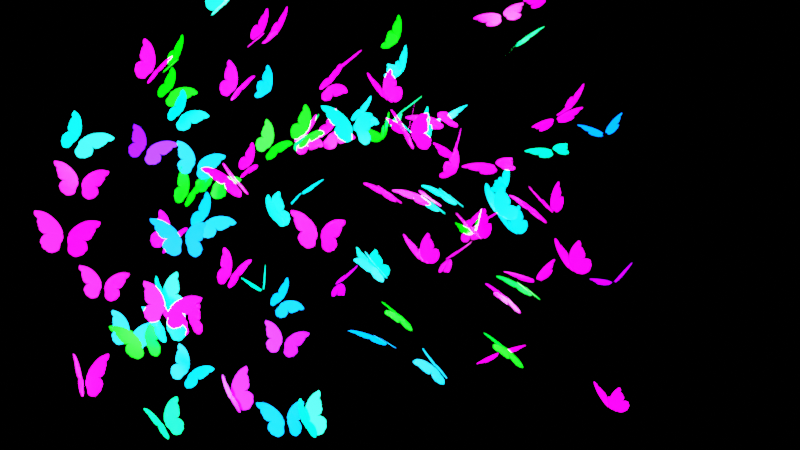 # Source: butterfly.blend  (saved by Blender 3.6.11; exported with 4.5.12 LTS)
import bpy
from mathutils import Matrix  # noqa: F401  (used for matrix-valued properties, if any)

bpy.ops.wm.read_factory_settings(use_empty=True)
scene = bpy.context.scene
scene.name = 'Scene'

# ---- collections
col_butterfly = bpy.data.collections.new('butterfly'); scene.collection.children.link(col_butterfly)
col_geonodes = bpy.data.collections.new('Geonodes'); scene.collection.children.link(col_geonodes)

# ---- images (referenced by path relative to the original .blend; pixels are not part of the script)
import os
ASSET_DIR = os.environ.get("B2B_ASSET_DIR", "")  # directory of the original .blend (textures are referenced by path, not embedded)
HERE = os.path.dirname(os.path.abspath(__file__))  # packed textures are extracted next to this script under _unpacked/

def load_image(name, relpath, width, height, colorspace="sRGB"):
    """Load a texture the original file referenced (path relative to the .blend, or extracted next to this script)."""
    p = next((c for c in (os.path.join(HERE, relpath), os.path.join(ASSET_DIR, relpath)) if relpath and os.path.exists(c)), "")
    if p:
        img = bpy.data.images.load(p, check_existing=True)
        img.name = name
    else:  # same state as the original file: an image datablock whose file is absent (Cycles renders it pink)
        img = bpy.data.images.new(name, width, height)
        img.source = "FILE"
        img.filepath = "//" + (relpath or name)
    img.colorspace_settings.name = colorspace
    return img
img_istockphoto_1044013648_170667a_jpg = load_image('istockphoto-1044013648-170667a.jpg', 'istockphoto-1044013648-170667a.jpg', 1024, 1024, 'sRGB')

# ---- materials (node trees are filled in below, after node groups)
mat_material_001 = bpy.data.materials.new('Material.001')
mat_material_001.use_transparent_shadow = False
mat_material_002 = bpy.data.materials.new('Material.002')
mat_material_002.use_transparent_shadow = False

# ---- node groups
ng_geometry_nodes = bpy.data.node_groups.new('Geometry Nodes', 'GeometryNodeTree')
_s = ng_geometry_nodes.interface.new_socket(name='Geometry', in_out='OUTPUT', socket_type='NodeSocketGeometry')
_s = ng_geometry_nodes.interface.new_socket(name='Geometry', in_out='INPUT', socket_type='NodeSocketGeometry')
_s = ng_geometry_nodes.interface.new_socket(name='offset', in_out='INPUT', socket_type='NodeSocketFloat')
_s.default_value = 0.5
_s.min_value = -1e+04
_s.max_value = 1e+04
ng_geometry_nodes.is_modifier = True
_N = ng_geometry_nodes.nodes; _L = ng_geometry_nodes.links
n0 = _N.new('NodeGroupOutput'); n0.name = 'Group Output'; n0.location = (360, 0)
n1 = _N.new('GeometryNodeTransform'); n1.name = 'Transform Geometry'; n1.location = (91, 23)
n2 = _N.new('ShaderNodeMath'); n2.name = 'Math'; n2.location = (-713, -107)
n2.operation = 'MULTIPLY'
n2.inputs[1].default_value = 26.1
n3 = _N.new('ShaderNodeMath'); n3.name = 'Math.001'; n3.location = (-550, -27)
n3.operation = 'COSINE'
n4 = _N.new('ShaderNodeMapRange'); n4.name = 'Map Range'; n4.location = (-373, -89)
n4.inputs[1].default_value = -1.0
n4.inputs[3].default_value = -1.1
n4.inputs[4].default_value = 0.2
n5 = _N.new('ShaderNodeCombineXYZ'); n5.name = 'Combine XYZ'; n5.location = (-130, -146)
n6 = _N.new('GeometryNodeInputSceneTime'); n6.name = 'Scene Time'; n6.location = (-1187, -182)
n7 = _N.new('NodeGroupInput'); n7.name = 'Group Input'; n7.location = (-1230, 62)
n8 = _N.new('ShaderNodeMath'); n8.name = 'Math.002'; n8.location = (-934, -119)
_L.new(n1.outputs[0], n0.inputs[0])
_L.new(n7.outputs[0], n1.inputs[0])
_L.new(n8.outputs[0], n2.inputs[0])
_L.new(n4.outputs[0], n5.inputs[0])
_L.new(n2.outputs[0], n3.inputs[0])
_L.new(n5.outputs[0], n1.inputs[2])
_L.new(n3.outputs[0], n4.inputs[0])
_L.new(n6.outputs[0], n8.inputs[0])
_L.new(n7.outputs[1], n8.inputs[1])
n0.is_active_output = True
ng_collection_of_butterflies = bpy.data.node_groups.new('collection of butterflies', 'GeometryNodeTree')
_s = ng_collection_of_butterflies.interface.new_socket(name='Geometry', in_out='OUTPUT', socket_type='NodeSocketGeometry')
_s = ng_collection_of_butterflies.interface.new_socket(name='Geometry', in_out='INPUT', socket_type='NodeSocketGeometry')
ng_collection_of_butterflies.is_modifier = True
# nodes of 'collection of butterflies' reference scene objects; filled in after objects exist

# ---- material node trees
mat_material_001.use_nodes = True; mat_material_001.node_tree.nodes.clear()
_N = mat_material_001.node_tree.nodes; _L = mat_material_001.node_tree.links
n0 = _N.new('ShaderNodeOutputMaterial'); n0.name = 'Material Output'; n0.location = (565, 311)
n1 = _N.new('ShaderNodeTexImage'); n1.name = 'Image Texture'; n1.location = (-735, 247)
n1.image = img_istockphoto_1044013648_170667a_jpg
n2 = _N.new('ShaderNodeBsdfPrincipled'); n2.name = 'Principled BSDF'; n2.location = (268, 362)
n2.distribution = 'GGX'
n2.subsurface_method = 'RANDOM_WALK_SKIN'
n2.inputs[3].default_value = 1.45
n3 = _N.new('ShaderNodeMath'); n3.name = 'Math'; n3.location = (-89, -164)
n3.operation = 'MULTIPLY'
n3.inputs[1].default_value = 10.0
n4 = _N.new('ShaderNodeValToRGB'); n4.name = 'Color Ramp'; n4.location = (-408, -96)
while len(n4.color_ramp.elements) > 1: n4.color_ramp.elements.remove(n4.color_ramp.elements[-1])
n4.color_ramp.elements[0].position = 0.09455; n4.color_ramp.elements[0].color = (0.0, 0.0, 0.0, 1.0)
_e = n4.color_ramp.elements.new(0.2982); _e.color = (1.0, 1.0, 1.0, 1.0)
n5 = _N.new('ShaderNodeHueSaturation'); n5.name = 'Hue/Saturation/Value'; n5.location = (-47, 254)
n6 = _N.new('ShaderNodeObjectInfo'); n6.name = 'Object Info'; n6.location = (-588, 466)
n7 = _N.new('ShaderNodeValToRGB'); n7.name = 'Color Ramp.001'; n7.location = (-367, 443)
while len(n7.color_ramp.elements) > 1: n7.color_ramp.elements.remove(n7.color_ramp.elements[-1])
n7.color_ramp.elements[0].position = 0.1382; n7.color_ramp.elements[0].color = (0.0, 0.0, 0.0, 1.0)
_e = n7.color_ramp.elements.new(0.5855); _e.color = (0.5326, 0.5326, 0.5326, 1.0)
_L.new(n2.outputs[0], n0.inputs[0])
_L.new(n5.outputs[0], n2.inputs[0])
_L.new(n1.outputs[0], n4.inputs[0])
_L.new(n4.outputs[0], n3.inputs[0])
_L.new(n3.outputs[0], n2.inputs[28])
_L.new(n1.outputs[0], n5.inputs[4])
_L.new(n5.outputs[0], n2.inputs[27])
_L.new(n7.outputs[0], n5.inputs[0])
_L.new(n6.outputs[5], n7.inputs[0])
n0.is_active_output = True
mat_material_002.use_nodes = True; mat_material_002.node_tree.nodes.clear()
_N = mat_material_002.node_tree.nodes; _L = mat_material_002.node_tree.links
n0 = _N.new('ShaderNodeOutputMaterial'); n0.name = 'Material Output'; n0.location = (300, 300)
n1 = _N.new('ShaderNodeBsdfPrincipled'); n1.name = 'Principled BSDF'; n1.location = (10, 300)
n1.distribution = 'GGX'
n1.subsurface_method = 'RANDOM_WALK_SKIN'
n1.inputs[3].default_value = 1.45
n1.inputs[27].default_value = (0.0, 0.0, 0.0, 1.0)
n1.inputs[28].default_value = 1.0
_L.new(n1.outputs[0], n0.inputs[0])
n0.is_active_output = True

# ---- world
world_world = bpy.data.worlds.new('World'); scene.world = world_world
world_world.use_nodes = True; world_world.node_tree.nodes.clear()
_N = world_world.node_tree.nodes; _L = world_world.node_tree.links
n0 = _N.new('ShaderNodeOutputWorld'); n0.name = 'World Output'; n0.location = (300, 300)
n1 = _N.new('ShaderNodeBackground'); n1.name = 'Background'; n1.location = (10, 300)
n1.inputs[0].default_value = (0.0, 0.0, 0.0, 1.0)
_L.new(n1.outputs[0], n0.inputs[0])
n0.is_active_output = True
world_world.color = (0.05088, 0.05088, 0.05088)
world_world.use_sun_shadow = False
world_world.sun_shadow_jitter_overblur = 0.0

# ---- meshes
me_plane_014 = bpy.data.meshes.new('Plane.014')
me_plane_014.from_pydata([(0.2101, -1.291, 5.29e-08), (0.3546, -1.39, 5.921e-08), (0.3275, -1.379, 5.803e-08), (0.2575, -1.343, 5.497e-08), (0.4088, -1.444, 6.158e-08), (0.4404, -1.449, 6.296e-08), (0.4946, -1.449, 6.533e-08), (0.5623, -1.485, 6.829e-08), (0.6458, -1.496, 7.194e-08), (0.7497, -1.48, 7.648e-08), (0.8242, -1.438, 7.974e-08), (0.8739, -1.37, 8.191e-08), (0.9145, -1.356, 8.369e-08), (1.027, -1.329, 8.862e-08), (1.118, -1.25, 9.257e-08), (1.188, -1.146, 9.563e-08), (1.204, -1.085, 9.632e-08), (1.201, -1.054, 9.622e-08), (1.249, -1.036, 9.829e-08), (1.319, -0.9318, 1.014e-07), (1.355, -0.8324, 1.029e-07), (1.348, -0.6925, 1.026e-07), (1.31, -0.5773, 1.01e-07), (1.283, -0.5389, 9.977e-08), (1.267, -0.4735, 9.908e-08), (1.181, -0.3606, 9.533e-08), (1.097, -0.2996, 9.168e-08), (1.025, -0.2816, 8.852e-08), (0.9348, -0.268, 8.457e-08), (0.8265, -0.2703, 7.984e-08), (0.7316, -0.2635, 7.569e-08), (0.6436, -0.25, 7.184e-08), (0.5601, -0.2206, 6.819e-08), (0.4652, -0.1755, 6.405e-08), (0.4156, -0.1619, 6.188e-08), (0.3614, -0.1574, 5.951e-08), (0.2372, -0.1529, 5.408e-08), (0.1492, -0.1732, 5.023e-08), (0.08819, -0.2048, 4.757e-08), (0.05658, -0.2658, 4.618e-08), (0.04304, -0.3583, 4.559e-08), (0.04078, -0.5457, 4.549e-08), (0.06787, -0.7579, 4.668e-08), (0.09045, -1.024, 4.767e-08), (0.1311, -1.119, 4.944e-08), (0.1446, -1.164, 5.003e-08), (0.174, -1.239, 5.132e-08), (-1.364, -2.141, -0.05), (-1.36, -1.849, -0.05), (-1.36, -1.988, -0.05), (-1.366, -2.054, -0.05), (-1.349, -1.717, -0.05), (-1.32, -1.563, -0.05), (-1.258, -1.379, -0.05), (-1.176, -1.194, -0.05), (-1.066, -1.036, -0.05), (-0.9743, -0.9044, -0.05), (-0.8896, -0.8028, -0.05), (-0.7824, -0.6862, -0.05), (-0.6657, -0.577, -0.05), (-0.5736, -0.498, -0.05), (-0.4362, -0.4021, -0.05), (-0.3214, -0.3362, -0.05), (-0.2048, -0.2741, -0.05), (-0.1051, -0.2252, -0.05), (-0.05052, -0.2102, -0.05), (-0.01665, -0.2083, -0.05), (0.0191, -0.2271, -0.05), (0.05296, -0.2685, -0.05), (0.08306, -0.3343, -0.05), (0.09812, -0.419, -0.05), (0.09247, -0.5093, -0.05), (0.1019, -0.5846, -0.05), (0.1094, -0.7539, -0.05), (0.115, -0.9063, -0.05), (0.1188, -1.094, -0.05), (0.1132, -1.181, -0.05), (0.1075, -1.252, -0.05), (0.1094, -1.284, -0.05), (0.1, -1.358, -0.05), (0.07178, -1.454, -0.05), (0.03038, -1.518, -0.05), (-0.01665, -1.555, -0.05), (-0.03358, -1.57, -0.05), (-0.06933, -1.619, -0.05), (-0.1088, -1.657, -0.05), (-0.1502, -1.678, -0.05), (-0.1841, -1.683, -0.05), (-0.2387, -1.678, -0.05), (-0.2801, -1.691, -0.05), (-0.3233, -1.734, -0.05), (-0.3741, -1.781, -0.05), (-0.4193, -1.774, -0.05), (-0.4644, -1.768, -0.05), (-0.5096, -1.792, -0.05), (-0.5472, -1.832, -0.05), (-0.5905, -1.855, -0.05), (-0.662, -1.862, -0.05), (-0.7184, -1.864, -0.05), (-0.7711, -1.858, -0.05), (-0.8163, -1.845, -0.05), (-0.8501, -1.855, -0.05), (-0.884, -1.881, -0.05), (-0.9216, -1.924, -0.05), (-0.9517, -1.975, -0.05), (-1.008, -2.05, -0.05), (-1.121, -2.112, -0.05), (-1.206, -2.135, -0.05), (-1.272, -2.135, -0.05)], [], [(3, 2, 1, 4, 5, 6, 7, 8, 9, 10, 11, 12, 13, 14, 15, 16, 17, 18, 19, 20, 21, 22, 23, 24, 25, 26, 27, 28, 29, 30, 31, 32, 33, 34, 35, 36, 37, 38, 39, 40, 41, 42, 43, 44, 45, 46, 0), (50, 49, 48, 51, 52, 53, 54, 55, 56, 57, 58, 59, 60, 61, 62, 63, 64, 65, 66, 67, 68, 69, 70, 71, 72, 73, 74, 75, 76, 77, 78, 79, 80, 81, 82, 83, 84, 85, 86, 87, 88, 89, 90, 91, 92, 93, 94, 95, 96, 97, 98, 99, 100, 101, 102, 103, 104, 105, 106, 107, 108, 47)])
_uv = me_plane_014.uv_layers.new(name='UVMap')
_uv.uv.foreach_set('vector', [0.2327, 0.4257, 0.2256, 0.4051, 0.2233, 0.3972, 0.2126, 0.3813, 0.2117, 0.372, 0.2117, 0.3561, 0.2045, 0.3362, 0.2023, 0.3116, 0.2054, 0.2811, 0.2139, 0.2592, 0.2274, 0.2446, 0.23, 0.2327, 0.2354, 0.1995, 0.2511, 0.173, 0.2717, 0.1525, 0.2838, 0.1478, 0.29, 0.1485, 0.2936, 0.1346, 0.3142, 0.114, 0.3339, 0.1034, 0.3617, 0.1054, 0.3845, 0.1166, 0.3921, 0.1246, 0.4051, 0.1292, 0.4275, 0.1544, 0.4396, 0.179, 0.4432, 0.2002, 0.4459, 0.2267, 0.4454, 0.2586, 0.4467, 0.2864, 0.4494, 0.3123, 0.4553, 0.3368, 0.4642, 0.3647, 0.4669, 0.3793, 0.4678, 0.3952, 0.4687, 0.4317, 0.4647, 0.4575, 0.4584, 0.4754, 0.4463, 0.4847, 0.4279, 0.4887, 0.3908, 0.4894, 0.3487, 0.4814, 0.2959, 0.4748, 0.2771, 0.4628, 0.2681, 0.4589, 0.2533, 0.4502, 0.243, 0.4396, 0.08861, 0.9013, 0.1018, 0.8996, 0.1296, 0.8996, 0.156, 0.8964, 0.1868, 0.8881, 0.2237, 0.87, 0.2606, 0.8458, 0.2922, 0.814, 0.3185, 0.7871, 0.3388, 0.7624, 0.3622, 0.7311, 0.384, 0.697, 0.3998, 0.6701, 0.419, 0.63, 0.4321, 0.5966, 0.4446, 0.5625, 0.4543, 0.5334, 0.4574, 0.5175, 0.4577, 0.5076, 0.454, 0.4972, 0.4457, 0.4873, 0.4325, 0.4785, 0.4156, 0.4741, 0.3975, 0.4758, 0.3825, 0.473, 0.3486, 0.4708, 0.3181, 0.4692, 0.2805, 0.4681, 0.2632, 0.4697, 0.2489, 0.4714, 0.2425, 0.4708, 0.2278, 0.4736, 0.2086, 0.4818, 0.1958, 0.4939, 0.1883, 0.5076, 0.1853, 0.5125, 0.1755, 0.523, 0.168, 0.5345, 0.1639, 0.5466, 0.1627, 0.5565, 0.1639, 0.5724, 0.1612, 0.5845, 0.1526, 0.5971, 0.1432, 0.6119, 0.1447, 0.6251, 0.1458, 0.6383, 0.1409, 0.6515, 0.133, 0.6624, 0.1285, 0.6751, 0.127, 0.6959, 0.1266, 0.7124, 0.1277, 0.7278, 0.1304, 0.741, 0.1285, 0.7508, 0.1232, 0.7607, 0.1146, 0.7717, 0.1044, 0.7805, 0.08936, 0.797, 0.07694, 0.8299, 0.07243, 0.8546, 0.07243, 0.8738, 0.0713, 0.9007])
me_plane_014.materials.append(mat_material_001)
me_plane_014.update()
me_plane_001 = bpy.data.meshes.new('Plane.001')
me_plane_001.from_pydata([(0.2101, -1.291, 5.29e-08), (0.3546, -1.39, 5.921e-08), (0.3275, -1.379, 5.803e-08), (0.2575, -1.343, 5.497e-08), (0.4088, -1.444, 6.158e-08), (0.4404, -1.449, 6.296e-08), (0.4946, -1.449, 6.533e-08), (0.5623, -1.485, 6.829e-08), (0.6458, -1.496, 7.194e-08), (0.7497, -1.48, 7.648e-08), (0.8242, -1.438, 7.974e-08), (0.8739, -1.37, 8.191e-08), (0.9145, -1.356, 8.369e-08), (1.027, -1.329, 8.862e-08), (1.118, -1.25, 9.257e-08), (1.188, -1.146, 9.563e-08), (1.204, -1.085, 9.632e-08), (1.201, -1.054, 9.622e-08), (1.249, -1.036, 9.829e-08), (1.319, -0.9318, 1.014e-07), (1.355, -0.8324, 1.029e-07), (1.348, -0.6925, 1.026e-07), (1.31, -0.5773, 1.01e-07), (1.283, -0.5389, 9.977e-08), (1.267, -0.4735, 9.908e-08), (1.181, -0.3606, 9.533e-08), (1.097, -0.2996, 9.168e-08), (1.025, -0.2816, 8.852e-08), (0.9348, -0.268, 8.457e-08), (0.8265, -0.2703, 7.984e-08), (0.7316, -0.2635, 7.569e-08), (0.6436, -0.25, 7.184e-08), (0.5601, -0.2206, 6.819e-08), (0.4652, -0.1755, 6.405e-08), (0.4156, -0.1619, 6.188e-08), (0.3614, -0.1574, 5.951e-08), (0.2372, -0.1529, 5.408e-08), (0.1492, -0.1732, 5.023e-08), (0.08819, -0.2048, 4.757e-08), (0.05658, -0.2658, 4.618e-08), (0.04304, -0.3583, 4.559e-08), (0.04078, -0.5457, 4.549e-08), (0.06787, -0.7579, 4.668e-08), (0.09045, -1.024, 4.767e-08), (0.1311, -1.119, 4.944e-08), (0.1446, -1.164, 5.003e-08), (0.174, -1.239, 5.132e-08), (-1.364, -2.141, -0.05), (-1.36, -1.849, -0.05), (-1.36, -1.988, -0.05), (-1.366, -2.054, -0.05), (-1.349, -1.717, -0.05), (-1.32, -1.563, -0.05), (-1.258, -1.379, -0.05), (-1.176, -1.194, -0.05), (-1.066, -1.036, -0.05), (-0.9743, -0.9044, -0.05), (-0.8896, -0.8028, -0.05), (-0.7824, -0.6862, -0.05), (-0.6657, -0.577, -0.05), (-0.5736, -0.498, -0.05), (-0.4362, -0.4021, -0.05), (-0.3214, -0.3362, -0.05), (-0.2048, -0.2741, -0.05), (-0.1051, -0.2252, -0.05), (-0.05052, -0.2102, -0.05), (-0.01665, -0.2083, -0.05), (0.0191, -0.2271, -0.05), (0.05296, -0.2685, -0.05), (0.08306, -0.3343, -0.05), (0.09812, -0.419, -0.05), (0.09247, -0.5093, -0.05), (0.1019, -0.5846, -0.05), (0.1094, -0.7539, -0.05), (0.115, -0.9063, -0.05), (0.1188, -1.094, -0.05), (0.1132, -1.181, -0.05), (0.1075, -1.252, -0.05), (0.1094, -1.284, -0.05), (0.1, -1.358, -0.05), (0.07178, -1.454, -0.05), (0.03038, -1.518, -0.05), (-0.01665, -1.555, -0.05), (-0.03358, -1.57, -0.05), (-0.06933, -1.619, -0.05), (-0.1088, -1.657, -0.05), (-0.1502, -1.678, -0.05), (-0.1841, -1.683, -0.05), (-0.2387, -1.678, -0.05), (-0.2801, -1.691, -0.05), (-0.3233, -1.734, -0.05), (-0.3741, -1.781, -0.05), (-0.4193, -1.774, -0.05), (-0.4644, -1.768, -0.05), (-0.5096, -1.792, -0.05), (-0.5472, -1.832, -0.05), (-0.5905, -1.855, -0.05), (-0.662, -1.862, -0.05), (-0.7184, -1.864, -0.05), (-0.7711, -1.858, -0.05), (-0.8163, -1.845, -0.05), (-0.8501, -1.855, -0.05), (-0.884, -1.881, -0.05), (-0.9216, -1.924, -0.05), (-0.9517, -1.975, -0.05), (-1.008, -2.05, -0.05), (-1.121, -2.112, -0.05), (-1.206, -2.135, -0.05), (-1.272, -2.135, -0.05)], [], [(3, 2, 1, 4, 5, 6, 7, 8, 9, 10, 11, 12, 13, 14, 15, 16, 17, 18, 19, 20, 21, 22, 23, 24, 25, 26, 27, 28, 29, 30, 31, 32, 33, 34, 35, 36, 37, 38, 39, 40, 41, 42, 43, 44, 45, 46, 0), (50, 49, 48, 51, 52, 53, 54, 55, 56, 57, 58, 59, 60, 61, 62, 63, 64, 65, 66, 67, 68, 69, 70, 71, 72, 73, 74, 75, 76, 77, 78, 79, 80, 81, 82, 83, 84, 85, 86, 87, 88, 89, 90, 91, 92, 93, 94, 95, 96, 97, 98, 99, 100, 101, 102, 103, 104, 105, 106, 107, 108, 47)])
_uv = me_plane_001.uv_layers.new(name='UVMap')
_uv.uv.foreach_set('vector', [0.2327, 0.4257, 0.2256, 0.4051, 0.2233, 0.3972, 0.2126, 0.3813, 0.2117, 0.372, 0.2117, 0.3561, 0.2045, 0.3362, 0.2023, 0.3116, 0.2054, 0.2811, 0.2139, 0.2592, 0.2274, 0.2446, 0.23, 0.2327, 0.2354, 0.1995, 0.2511, 0.173, 0.2717, 0.1525, 0.2838, 0.1478, 0.29, 0.1485, 0.2936, 0.1346, 0.3142, 0.114, 0.3339, 0.1034, 0.3617, 0.1054, 0.3845, 0.1166, 0.3921, 0.1246, 0.4051, 0.1292, 0.4275, 0.1544, 0.4396, 0.179, 0.4432, 0.2002, 0.4459, 0.2267, 0.4454, 0.2586, 0.4467, 0.2864, 0.4494, 0.3123, 0.4553, 0.3368, 0.4642, 0.3647, 0.4669, 0.3793, 0.4678, 0.3952, 0.4687, 0.4317, 0.4647, 0.4575, 0.4584, 0.4754, 0.4463, 0.4847, 0.4279, 0.4887, 0.3908, 0.4894, 0.3487, 0.4814, 0.2959, 0.4748, 0.2771, 0.4628, 0.2681, 0.4589, 0.2533, 0.4502, 0.243, 0.4396, 0.08861, 0.9013, 0.1018, 0.8996, 0.1296, 0.8996, 0.156, 0.8964, 0.1868, 0.8881, 0.2237, 0.87, 0.2606, 0.8458, 0.2922, 0.814, 0.3185, 0.7871, 0.3388, 0.7624, 0.3622, 0.7311, 0.384, 0.697, 0.3998, 0.6701, 0.419, 0.63, 0.4321, 0.5966, 0.4446, 0.5625, 0.4543, 0.5334, 0.4574, 0.5175, 0.4577, 0.5076, 0.454, 0.4972, 0.4457, 0.4873, 0.4325, 0.4785, 0.4156, 0.4741, 0.3975, 0.4758, 0.3825, 0.473, 0.3486, 0.4708, 0.3181, 0.4692, 0.2805, 0.4681, 0.2632, 0.4697, 0.2489, 0.4714, 0.2425, 0.4708, 0.2278, 0.4736, 0.2086, 0.4818, 0.1958, 0.4939, 0.1883, 0.5076, 0.1853, 0.5125, 0.1755, 0.523, 0.168, 0.5345, 0.1639, 0.5466, 0.1627, 0.5565, 0.1639, 0.5724, 0.1612, 0.5845, 0.1526, 0.5971, 0.1432, 0.6119, 0.1447, 0.6251, 0.1458, 0.6383, 0.1409, 0.6515, 0.133, 0.6624, 0.1285, 0.6751, 0.127, 0.6959, 0.1266, 0.7124, 0.1277, 0.7278, 0.1304, 0.741, 0.1285, 0.7508, 0.1232, 0.7607, 0.1146, 0.7717, 0.1044, 0.7805, 0.08936, 0.797, 0.07694, 0.8299, 0.07243, 0.8546, 0.07243, 0.8738, 0.0713, 0.9007])
me_plane_001.materials.append(mat_material_001)
me_plane_001.update()
me_plane_002 = bpy.data.meshes.new('Plane.002')
me_plane_002.from_pydata([(0.2101, -1.291, 5.29e-08), (0.3546, -1.39, 5.921e-08), (0.3275, -1.379, 5.803e-08), (0.2575, -1.343, 5.497e-08), (0.4088, -1.444, 6.158e-08), (0.4404, -1.449, 6.296e-08), (0.4946, -1.449, 6.533e-08), (0.5623, -1.485, 6.829e-08), (0.6458, -1.496, 7.194e-08), (0.7497, -1.48, 7.648e-08), (0.8242, -1.438, 7.974e-08), (0.8739, -1.37, 8.191e-08), (0.9145, -1.356, 8.369e-08), (1.027, -1.329, 8.862e-08), (1.118, -1.25, 9.257e-08), (1.188, -1.146, 9.563e-08), (1.204, -1.085, 9.632e-08), (1.201, -1.054, 9.622e-08), (1.249, -1.036, 9.829e-08), (1.319, -0.9318, 1.014e-07), (1.355, -0.8324, 1.029e-07), (1.348, -0.6925, 1.026e-07), (1.31, -0.5773, 1.01e-07), (1.283, -0.5389, 9.977e-08), (1.267, -0.4735, 9.908e-08), (1.181, -0.3606, 9.533e-08), (1.097, -0.2996, 9.168e-08), (1.025, -0.2816, 8.852e-08), (0.9348, -0.268, 8.457e-08), (0.8265, -0.2703, 7.984e-08), (0.7316, -0.2635, 7.569e-08), (0.6436, -0.25, 7.184e-08), (0.5601, -0.2206, 6.819e-08), (0.4652, -0.1755, 6.405e-08), (0.4156, -0.1619, 6.188e-08), (0.3614, -0.1574, 5.951e-08), (0.2372, -0.1529, 5.408e-08), (0.1492, -0.1732, 5.023e-08), (0.08819, -0.2048, 4.757e-08), (0.05658, -0.2658, 4.618e-08), (0.04304, -0.3583, 4.559e-08), (0.04078, -0.5457, 4.549e-08), (0.06787, -0.7579, 4.668e-08), (0.09045, -1.024, 4.767e-08), (0.1311, -1.119, 4.944e-08), (0.1446, -1.164, 5.003e-08), (0.174, -1.239, 5.132e-08), (-1.364, -2.141, -0.05), (-1.36, -1.849, -0.05), (-1.36, -1.988, -0.05), (-1.366, -2.054, -0.05), (-1.349, -1.717, -0.05), (-1.32, -1.563, -0.05), (-1.258, -1.379, -0.05), (-1.176, -1.194, -0.05), (-1.066, -1.036, -0.05), (-0.9743, -0.9044, -0.05), (-0.8896, -0.8028, -0.05), (-0.7824, -0.6862, -0.05), (-0.6657, -0.577, -0.05), (-0.5736, -0.498, -0.05), (-0.4362, -0.4021, -0.05), (-0.3214, -0.3362, -0.05), (-0.2048, -0.2741, -0.05), (-0.1051, -0.2252, -0.05), (-0.05052, -0.2102, -0.05), (-0.01665, -0.2083, -0.05), (0.0191, -0.2271, -0.05), (0.05296, -0.2685, -0.05), (0.08306, -0.3343, -0.05), (0.09812, -0.419, -0.05), (0.09247, -0.5093, -0.05), (0.1019, -0.5846, -0.05), (0.1094, -0.7539, -0.05), (0.115, -0.9063, -0.05), (0.1188, -1.094, -0.05), (0.1132, -1.181, -0.05), (0.1075, -1.252, -0.05), (0.1094, -1.284, -0.05), (0.1, -1.358, -0.05), (0.07178, -1.454, -0.05), (0.03038, -1.518, -0.05), (-0.01665, -1.555, -0.05), (-0.03358, -1.57, -0.05), (-0.06933, -1.619, -0.05), (-0.1088, -1.657, -0.05), (-0.1502, -1.678, -0.05), (-0.1841, -1.683, -0.05), (-0.2387, -1.678, -0.05), (-0.2801, -1.691, -0.05), (-0.3233, -1.734, -0.05), (-0.3741, -1.781, -0.05), (-0.4193, -1.774, -0.05), (-0.4644, -1.768, -0.05), (-0.5096, -1.792, -0.05), (-0.5472, -1.832, -0.05), (-0.5905, -1.855, -0.05), (-0.662, -1.862, -0.05), (-0.7184, -1.864, -0.05), (-0.7711, -1.858, -0.05), (-0.8163, -1.845, -0.05), (-0.8501, -1.855, -0.05), (-0.884, -1.881, -0.05), (-0.9216, -1.924, -0.05), (-0.9517, -1.975, -0.05), (-1.008, -2.05, -0.05), (-1.121, -2.112, -0.05), (-1.206, -2.135, -0.05), (-1.272, -2.135, -0.05)], [], [(3, 2, 1, 4, 5, 6, 7, 8, 9, 10, 11, 12, 13, 14, 15, 16, 17, 18, 19, 20, 21, 22, 23, 24, 25, 26, 27, 28, 29, 30, 31, 32, 33, 34, 35, 36, 37, 38, 39, 40, 41, 42, 43, 44, 45, 46, 0), (50, 49, 48, 51, 52, 53, 54, 55, 56, 57, 58, 59, 60, 61, 62, 63, 64, 65, 66, 67, 68, 69, 70, 71, 72, 73, 74, 75, 76, 77, 78, 79, 80, 81, 82, 83, 84, 85, 86, 87, 88, 89, 90, 91, 92, 93, 94, 95, 96, 97, 98, 99, 100, 101, 102, 103, 104, 105, 106, 107, 108, 47)])
_uv = me_plane_002.uv_layers.new(name='UVMap')
_uv.uv.foreach_set('vector', [0.2327, 0.4257, 0.2256, 0.4051, 0.2233, 0.3972, 0.2126, 0.3813, 0.2117, 0.372, 0.2117, 0.3561, 0.2045, 0.3362, 0.2023, 0.3116, 0.2054, 0.2811, 0.2139, 0.2592, 0.2274, 0.2446, 0.23, 0.2327, 0.2354, 0.1995, 0.2511, 0.173, 0.2717, 0.1525, 0.2838, 0.1478, 0.29, 0.1485, 0.2936, 0.1346, 0.3142, 0.114, 0.3339, 0.1034, 0.3617, 0.1054, 0.3845, 0.1166, 0.3921, 0.1246, 0.4051, 0.1292, 0.4275, 0.1544, 0.4396, 0.179, 0.4432, 0.2002, 0.4459, 0.2267, 0.4454, 0.2586, 0.4467, 0.2864, 0.4494, 0.3123, 0.4553, 0.3368, 0.4642, 0.3647, 0.4669, 0.3793, 0.4678, 0.3952, 0.4687, 0.4317, 0.4647, 0.4575, 0.4584, 0.4754, 0.4463, 0.4847, 0.4279, 0.4887, 0.3908, 0.4894, 0.3487, 0.4814, 0.2959, 0.4748, 0.2771, 0.4628, 0.2681, 0.4589, 0.2533, 0.4502, 0.243, 0.4396, 0.08861, 0.9013, 0.1018, 0.8996, 0.1296, 0.8996, 0.156, 0.8964, 0.1868, 0.8881, 0.2237, 0.87, 0.2606, 0.8458, 0.2922, 0.814, 0.3185, 0.7871, 0.3388, 0.7624, 0.3622, 0.7311, 0.384, 0.697, 0.3998, 0.6701, 0.419, 0.63, 0.4321, 0.5966, 0.4446, 0.5625, 0.4543, 0.5334, 0.4574, 0.5175, 0.4577, 0.5076, 0.454, 0.4972, 0.4457, 0.4873, 0.4325, 0.4785, 0.4156, 0.4741, 0.3975, 0.4758, 0.3825, 0.473, 0.3486, 0.4708, 0.3181, 0.4692, 0.2805, 0.4681, 0.2632, 0.4697, 0.2489, 0.4714, 0.2425, 0.4708, 0.2278, 0.4736, 0.2086, 0.4818, 0.1958, 0.4939, 0.1883, 0.5076, 0.1853, 0.5125, 0.1755, 0.523, 0.168, 0.5345, 0.1639, 0.5466, 0.1627, 0.5565, 0.1639, 0.5724, 0.1612, 0.5845, 0.1526, 0.5971, 0.1432, 0.6119, 0.1447, 0.6251, 0.1458, 0.6383, 0.1409, 0.6515, 0.133, 0.6624, 0.1285, 0.6751, 0.127, 0.6959, 0.1266, 0.7124, 0.1277, 0.7278, 0.1304, 0.741, 0.1285, 0.7508, 0.1232, 0.7607, 0.1146, 0.7717, 0.1044, 0.7805, 0.08936, 0.797, 0.07694, 0.8299, 0.07243, 0.8546, 0.07243, 0.8738, 0.0713, 0.9007])
me_plane_002.materials.append(mat_material_001)
me_plane_002.update()
me_plane_003 = bpy.data.meshes.new('Plane.003')
me_plane_003.from_pydata([(0.2101, -1.291, 5.29e-08), (0.3546, -1.39, 5.921e-08), (0.3275, -1.379, 5.803e-08), (0.2575, -1.343, 5.497e-08), (0.4088, -1.444, 6.158e-08), (0.4404, -1.449, 6.296e-08), (0.4946, -1.449, 6.533e-08), (0.5623, -1.485, 6.829e-08), (0.6458, -1.496, 7.194e-08), (0.7497, -1.48, 7.648e-08), (0.8242, -1.438, 7.974e-08), (0.8739, -1.37, 8.191e-08), (0.9145, -1.356, 8.369e-08), (1.027, -1.329, 8.862e-08), (1.118, -1.25, 9.257e-08), (1.188, -1.146, 9.563e-08), (1.204, -1.085, 9.632e-08), (1.201, -1.054, 9.622e-08), (1.249, -1.036, 9.829e-08), (1.319, -0.9318, 1.014e-07), (1.355, -0.8324, 1.029e-07), (1.348, -0.6925, 1.026e-07), (1.31, -0.5773, 1.01e-07), (1.283, -0.5389, 9.977e-08), (1.267, -0.4735, 9.908e-08), (1.181, -0.3606, 9.533e-08), (1.097, -0.2996, 9.168e-08), (1.025, -0.2816, 8.852e-08), (0.9348, -0.268, 8.457e-08), (0.8265, -0.2703, 7.984e-08), (0.7316, -0.2635, 7.569e-08), (0.6436, -0.25, 7.184e-08), (0.5601, -0.2206, 6.819e-08), (0.4652, -0.1755, 6.405e-08), (0.4156, -0.1619, 6.188e-08), (0.3614, -0.1574, 5.951e-08), (0.2372, -0.1529, 5.408e-08), (0.1492, -0.1732, 5.023e-08), (0.08819, -0.2048, 4.757e-08), (0.05658, -0.2658, 4.618e-08), (0.04304, -0.3583, 4.559e-08), (0.04078, -0.5457, 4.549e-08), (0.06787, -0.7579, 4.668e-08), (0.09045, -1.024, 4.767e-08), (0.1311, -1.119, 4.944e-08), (0.1446, -1.164, 5.003e-08), (0.174, -1.239, 5.132e-08), (-1.364, -2.141, -0.05), (-1.36, -1.849, -0.05), (-1.36, -1.988, -0.05), (-1.366, -2.054, -0.05), (-1.349, -1.717, -0.05), (-1.32, -1.563, -0.05), (-1.258, -1.379, -0.05), (-1.176, -1.194, -0.05), (-1.066, -1.036, -0.05), (-0.9743, -0.9044, -0.05), (-0.8896, -0.8028, -0.05), (-0.7824, -0.6862, -0.05), (-0.6657, -0.577, -0.05), (-0.5736, -0.498, -0.05), (-0.4362, -0.4021, -0.05), (-0.3214, -0.3362, -0.05), (-0.2048, -0.2741, -0.05), (-0.1051, -0.2252, -0.05), (-0.05052, -0.2102, -0.05), (-0.01665, -0.2083, -0.05), (0.0191, -0.2271, -0.05), (0.05296, -0.2685, -0.05), (0.08306, -0.3343, -0.05), (0.09812, -0.419, -0.05), (0.09247, -0.5093, -0.05), (0.1019, -0.5846, -0.05), (0.1094, -0.7539, -0.05), (0.115, -0.9063, -0.05), (0.1188, -1.094, -0.05), (0.1132, -1.181, -0.05), (0.1075, -1.252, -0.05), (0.1094, -1.284, -0.05), (0.1, -1.358, -0.05), (0.07178, -1.454, -0.05), (0.03038, -1.518, -0.05), (-0.01665, -1.555, -0.05), (-0.03358, -1.57, -0.05), (-0.06933, -1.619, -0.05), (-0.1088, -1.657, -0.05), (-0.1502, -1.678, -0.05), (-0.1841, -1.683, -0.05), (-0.2387, -1.678, -0.05), (-0.2801, -1.691, -0.05), (-0.3233, -1.734, -0.05), (-0.3741, -1.781, -0.05), (-0.4193, -1.774, -0.05), (-0.4644, -1.768, -0.05), (-0.5096, -1.792, -0.05), (-0.5472, -1.832, -0.05), (-0.5905, -1.855, -0.05), (-0.662, -1.862, -0.05), (-0.7184, -1.864, -0.05), (-0.7711, -1.858, -0.05), (-0.8163, -1.845, -0.05), (-0.8501, -1.855, -0.05), (-0.884, -1.881, -0.05), (-0.9216, -1.924, -0.05), (-0.9517, -1.975, -0.05), (-1.008, -2.05, -0.05), (-1.121, -2.112, -0.05), (-1.206, -2.135, -0.05), (-1.272, -2.135, -0.05)], [], [(3, 2, 1, 4, 5, 6, 7, 8, 9, 10, 11, 12, 13, 14, 15, 16, 17, 18, 19, 20, 21, 22, 23, 24, 25, 26, 27, 28, 29, 30, 31, 32, 33, 34, 35, 36, 37, 38, 39, 40, 41, 42, 43, 44, 45, 46, 0), (50, 49, 48, 51, 52, 53, 54, 55, 56, 57, 58, 59, 60, 61, 62, 63, 64, 65, 66, 67, 68, 69, 70, 71, 72, 73, 74, 75, 76, 77, 78, 79, 80, 81, 82, 83, 84, 85, 86, 87, 88, 89, 90, 91, 92, 93, 94, 95, 96, 97, 98, 99, 100, 101, 102, 103, 104, 105, 106, 107, 108, 47)])
_uv = me_plane_003.uv_layers.new(name='UVMap')
_uv.uv.foreach_set('vector', [0.2327, 0.4257, 0.2256, 0.4051, 0.2233, 0.3972, 0.2126, 0.3813, 0.2117, 0.372, 0.2117, 0.3561, 0.2045, 0.3362, 0.2023, 0.3116, 0.2054, 0.2811, 0.2139, 0.2592, 0.2274, 0.2446, 0.23, 0.2327, 0.2354, 0.1995, 0.2511, 0.173, 0.2717, 0.1525, 0.2838, 0.1478, 0.29, 0.1485, 0.2936, 0.1346, 0.3142, 0.114, 0.3339, 0.1034, 0.3617, 0.1054, 0.3845, 0.1166, 0.3921, 0.1246, 0.4051, 0.1292, 0.4275, 0.1544, 0.4396, 0.179, 0.4432, 0.2002, 0.4459, 0.2267, 0.4454, 0.2586, 0.4467, 0.2864, 0.4494, 0.3123, 0.4553, 0.3368, 0.4642, 0.3647, 0.4669, 0.3793, 0.4678, 0.3952, 0.4687, 0.4317, 0.4647, 0.4575, 0.4584, 0.4754, 0.4463, 0.4847, 0.4279, 0.4887, 0.3908, 0.4894, 0.3487, 0.4814, 0.2959, 0.4748, 0.2771, 0.4628, 0.2681, 0.4589, 0.2533, 0.4502, 0.243, 0.4396, 0.08861, 0.9013, 0.1018, 0.8996, 0.1296, 0.8996, 0.156, 0.8964, 0.1868, 0.8881, 0.2237, 0.87, 0.2606, 0.8458, 0.2922, 0.814, 0.3185, 0.7871, 0.3388, 0.7624, 0.3622, 0.7311, 0.384, 0.697, 0.3998, 0.6701, 0.419, 0.63, 0.4321, 0.5966, 0.4446, 0.5625, 0.4543, 0.5334, 0.4574, 0.5175, 0.4577, 0.5076, 0.454, 0.4972, 0.4457, 0.4873, 0.4325, 0.4785, 0.4156, 0.4741, 0.3975, 0.4758, 0.3825, 0.473, 0.3486, 0.4708, 0.3181, 0.4692, 0.2805, 0.4681, 0.2632, 0.4697, 0.2489, 0.4714, 0.2425, 0.4708, 0.2278, 0.4736, 0.2086, 0.4818, 0.1958, 0.4939, 0.1883, 0.5076, 0.1853, 0.5125, 0.1755, 0.523, 0.168, 0.5345, 0.1639, 0.5466, 0.1627, 0.5565, 0.1639, 0.5724, 0.1612, 0.5845, 0.1526, 0.5971, 0.1432, 0.6119, 0.1447, 0.6251, 0.1458, 0.6383, 0.1409, 0.6515, 0.133, 0.6624, 0.1285, 0.6751, 0.127, 0.6959, 0.1266, 0.7124, 0.1277, 0.7278, 0.1304, 0.741, 0.1285, 0.7508, 0.1232, 0.7607, 0.1146, 0.7717, 0.1044, 0.7805, 0.08936, 0.797, 0.07694, 0.8299, 0.07243, 0.8546, 0.07243, 0.8738, 0.0713, 0.9007])
me_plane_003.materials.append(mat_material_001)
me_plane_003.update()
me_plane_004 = bpy.data.meshes.new('Plane.004')
me_plane_004.from_pydata([(0.2101, -1.291, 5.29e-08), (0.3546, -1.39, 5.921e-08), (0.3275, -1.379, 5.803e-08), (0.2575, -1.343, 5.497e-08), (0.4088, -1.444, 6.158e-08), (0.4404, -1.449, 6.296e-08), (0.4946, -1.449, 6.533e-08), (0.5623, -1.485, 6.829e-08), (0.6458, -1.496, 7.194e-08), (0.7497, -1.48, 7.648e-08), (0.8242, -1.438, 7.974e-08), (0.8739, -1.37, 8.191e-08), (0.9145, -1.356, 8.369e-08), (1.027, -1.329, 8.862e-08), (1.118, -1.25, 9.257e-08), (1.188, -1.146, 9.563e-08), (1.204, -1.085, 9.632e-08), (1.201, -1.054, 9.622e-08), (1.249, -1.036, 9.829e-08), (1.319, -0.9318, 1.014e-07), (1.355, -0.8324, 1.029e-07), (1.348, -0.6925, 1.026e-07), (1.31, -0.5773, 1.01e-07), (1.283, -0.5389, 9.977e-08), (1.267, -0.4735, 9.908e-08), (1.181, -0.3606, 9.533e-08), (1.097, -0.2996, 9.168e-08), (1.025, -0.2816, 8.852e-08), (0.9348, -0.268, 8.457e-08), (0.8265, -0.2703, 7.984e-08), (0.7316, -0.2635, 7.569e-08), (0.6436, -0.25, 7.184e-08), (0.5601, -0.2206, 6.819e-08), (0.4652, -0.1755, 6.405e-08), (0.4156, -0.1619, 6.188e-08), (0.3614, -0.1574, 5.951e-08), (0.2372, -0.1529, 5.408e-08), (0.1492, -0.1732, 5.023e-08), (0.08819, -0.2048, 4.757e-08), (0.05658, -0.2658, 4.618e-08), (0.04304, -0.3583, 4.559e-08), (0.04078, -0.5457, 4.549e-08), (0.06787, -0.7579, 4.668e-08), (0.09045, -1.024, 4.767e-08), (0.1311, -1.119, 4.944e-08), (0.1446, -1.164, 5.003e-08), (0.174, -1.239, 5.132e-08), (-1.364, -2.141, -0.05), (-1.36, -1.849, -0.05), (-1.36, -1.988, -0.05), (-1.366, -2.054, -0.05), (-1.349, -1.717, -0.05), (-1.32, -1.563, -0.05), (-1.258, -1.379, -0.05), (-1.176, -1.194, -0.05), (-1.066, -1.036, -0.05), (-0.9743, -0.9044, -0.05), (-0.8896, -0.8028, -0.05), (-0.7824, -0.6862, -0.05), (-0.6657, -0.577, -0.05), (-0.5736, -0.498, -0.05), (-0.4362, -0.4021, -0.05), (-0.3214, -0.3362, -0.05), (-0.2048, -0.2741, -0.05), (-0.1051, -0.2252, -0.05), (-0.05052, -0.2102, -0.05), (-0.01665, -0.2083, -0.05), (0.0191, -0.2271, -0.05), (0.05296, -0.2685, -0.05), (0.08306, -0.3343, -0.05), (0.09812, -0.419, -0.05), (0.09247, -0.5093, -0.05), (0.1019, -0.5846, -0.05), (0.1094, -0.7539, -0.05), (0.115, -0.9063, -0.05), (0.1188, -1.094, -0.05), (0.1132, -1.181, -0.05), (0.1075, -1.252, -0.05), (0.1094, -1.284, -0.05), (0.1, -1.358, -0.05), (0.07178, -1.454, -0.05), (0.03038, -1.518, -0.05), (-0.01665, -1.555, -0.05), (-0.03358, -1.57, -0.05), (-0.06933, -1.619, -0.05), (-0.1088, -1.657, -0.05), (-0.1502, -1.678, -0.05), (-0.1841, -1.683, -0.05), (-0.2387, -1.678, -0.05), (-0.2801, -1.691, -0.05), (-0.3233, -1.734, -0.05), (-0.3741, -1.781, -0.05), (-0.4193, -1.774, -0.05), (-0.4644, -1.768, -0.05), (-0.5096, -1.792, -0.05), (-0.5472, -1.832, -0.05), (-0.5905, -1.855, -0.05), (-0.662, -1.862, -0.05), (-0.7184, -1.864, -0.05), (-0.7711, -1.858, -0.05), (-0.8163, -1.845, -0.05), (-0.8501, -1.855, -0.05), (-0.884, -1.881, -0.05), (-0.9216, -1.924, -0.05), (-0.9517, -1.975, -0.05), (-1.008, -2.05, -0.05), (-1.121, -2.112, -0.05), (-1.206, -2.135, -0.05), (-1.272, -2.135, -0.05)], [], [(3, 2, 1, 4, 5, 6, 7, 8, 9, 10, 11, 12, 13, 14, 15, 16, 17, 18, 19, 20, 21, 22, 23, 24, 25, 26, 27, 28, 29, 30, 31, 32, 33, 34, 35, 36, 37, 38, 39, 40, 41, 42, 43, 44, 45, 46, 0), (50, 49, 48, 51, 52, 53, 54, 55, 56, 57, 58, 59, 60, 61, 62, 63, 64, 65, 66, 67, 68, 69, 70, 71, 72, 73, 74, 75, 76, 77, 78, 79, 80, 81, 82, 83, 84, 85, 86, 87, 88, 89, 90, 91, 92, 93, 94, 95, 96, 97, 98, 99, 100, 101, 102, 103, 104, 105, 106, 107, 108, 47)])
_uv = me_plane_004.uv_layers.new(name='UVMap')
_uv.uv.foreach_set('vector', [0.2327, 0.4257, 0.2256, 0.4051, 0.2233, 0.3972, 0.2126, 0.3813, 0.2117, 0.372, 0.2117, 0.3561, 0.2045, 0.3362, 0.2023, 0.3116, 0.2054, 0.2811, 0.2139, 0.2592, 0.2274, 0.2446, 0.23, 0.2327, 0.2354, 0.1995, 0.2511, 0.173, 0.2717, 0.1525, 0.2838, 0.1478, 0.29, 0.1485, 0.2936, 0.1346, 0.3142, 0.114, 0.3339, 0.1034, 0.3617, 0.1054, 0.3845, 0.1166, 0.3921, 0.1246, 0.4051, 0.1292, 0.4275, 0.1544, 0.4396, 0.179, 0.4432, 0.2002, 0.4459, 0.2267, 0.4454, 0.2586, 0.4467, 0.2864, 0.4494, 0.3123, 0.4553, 0.3368, 0.4642, 0.3647, 0.4669, 0.3793, 0.4678, 0.3952, 0.4687, 0.4317, 0.4647, 0.4575, 0.4584, 0.4754, 0.4463, 0.4847, 0.4279, 0.4887, 0.3908, 0.4894, 0.3487, 0.4814, 0.2959, 0.4748, 0.2771, 0.4628, 0.2681, 0.4589, 0.2533, 0.4502, 0.243, 0.4396, 0.08861, 0.9013, 0.1018, 0.8996, 0.1296, 0.8996, 0.156, 0.8964, 0.1868, 0.8881, 0.2237, 0.87, 0.2606, 0.8458, 0.2922, 0.814, 0.3185, 0.7871, 0.3388, 0.7624, 0.3622, 0.7311, 0.384, 0.697, 0.3998, 0.6701, 0.419, 0.63, 0.4321, 0.5966, 0.4446, 0.5625, 0.4543, 0.5334, 0.4574, 0.5175, 0.4577, 0.5076, 0.454, 0.4972, 0.4457, 0.4873, 0.4325, 0.4785, 0.4156, 0.4741, 0.3975, 0.4758, 0.3825, 0.473, 0.3486, 0.4708, 0.3181, 0.4692, 0.2805, 0.4681, 0.2632, 0.4697, 0.2489, 0.4714, 0.2425, 0.4708, 0.2278, 0.4736, 0.2086, 0.4818, 0.1958, 0.4939, 0.1883, 0.5076, 0.1853, 0.5125, 0.1755, 0.523, 0.168, 0.5345, 0.1639, 0.5466, 0.1627, 0.5565, 0.1639, 0.5724, 0.1612, 0.5845, 0.1526, 0.5971, 0.1432, 0.6119, 0.1447, 0.6251, 0.1458, 0.6383, 0.1409, 0.6515, 0.133, 0.6624, 0.1285, 0.6751, 0.127, 0.6959, 0.1266, 0.7124, 0.1277, 0.7278, 0.1304, 0.741, 0.1285, 0.7508, 0.1232, 0.7607, 0.1146, 0.7717, 0.1044, 0.7805, 0.08936, 0.797, 0.07694, 0.8299, 0.07243, 0.8546, 0.07243, 0.8738, 0.0713, 0.9007])
me_plane_004.materials.append(mat_material_001)
me_plane_004.update()
me_plane_005 = bpy.data.meshes.new('Plane.005')
me_plane_005.from_pydata([(0.2101, -1.291, 5.29e-08), (0.3546, -1.39, 5.921e-08), (0.3275, -1.379, 5.803e-08), (0.2575, -1.343, 5.497e-08), (0.4088, -1.444, 6.158e-08), (0.4404, -1.449, 6.296e-08), (0.4946, -1.449, 6.533e-08), (0.5623, -1.485, 6.829e-08), (0.6458, -1.496, 7.194e-08), (0.7497, -1.48, 7.648e-08), (0.8242, -1.438, 7.974e-08), (0.8739, -1.37, 8.191e-08), (0.9145, -1.356, 8.369e-08), (1.027, -1.329, 8.862e-08), (1.118, -1.25, 9.257e-08), (1.188, -1.146, 9.563e-08), (1.204, -1.085, 9.632e-08), (1.201, -1.054, 9.622e-08), (1.249, -1.036, 9.829e-08), (1.319, -0.9318, 1.014e-07), (1.355, -0.8324, 1.029e-07), (1.348, -0.6925, 1.026e-07), (1.31, -0.5773, 1.01e-07), (1.283, -0.5389, 9.977e-08), (1.267, -0.4735, 9.908e-08), (1.181, -0.3606, 9.533e-08), (1.097, -0.2996, 9.168e-08), (1.025, -0.2816, 8.852e-08), (0.9348, -0.268, 8.457e-08), (0.8265, -0.2703, 7.984e-08), (0.7316, -0.2635, 7.569e-08), (0.6436, -0.25, 7.184e-08), (0.5601, -0.2206, 6.819e-08), (0.4652, -0.1755, 6.405e-08), (0.4156, -0.1619, 6.188e-08), (0.3614, -0.1574, 5.951e-08), (0.2372, -0.1529, 5.408e-08), (0.1492, -0.1732, 5.023e-08), (0.08819, -0.2048, 4.757e-08), (0.05658, -0.2658, 4.618e-08), (0.04304, -0.3583, 4.559e-08), (0.04078, -0.5457, 4.549e-08), (0.06787, -0.7579, 4.668e-08), (0.09045, -1.024, 4.767e-08), (0.1311, -1.119, 4.944e-08), (0.1446, -1.164, 5.003e-08), (0.174, -1.239, 5.132e-08), (-1.364, -2.141, -0.05), (-1.36, -1.849, -0.05), (-1.36, -1.988, -0.05), (-1.366, -2.054, -0.05), (-1.349, -1.717, -0.05), (-1.32, -1.563, -0.05), (-1.258, -1.379, -0.05), (-1.176, -1.194, -0.05), (-1.066, -1.036, -0.05), (-0.9743, -0.9044, -0.05), (-0.8896, -0.8028, -0.05), (-0.7824, -0.6862, -0.05), (-0.6657, -0.577, -0.05), (-0.5736, -0.498, -0.05), (-0.4362, -0.4021, -0.05), (-0.3214, -0.3362, -0.05), (-0.2048, -0.2741, -0.05), (-0.1051, -0.2252, -0.05), (-0.05052, -0.2102, -0.05), (-0.01665, -0.2083, -0.05), (0.0191, -0.2271, -0.05), (0.05296, -0.2685, -0.05), (0.08306, -0.3343, -0.05), (0.09812, -0.419, -0.05), (0.09247, -0.5093, -0.05), (0.1019, -0.5846, -0.05), (0.1094, -0.7539, -0.05), (0.115, -0.9063, -0.05), (0.1188, -1.094, -0.05), (0.1132, -1.181, -0.05), (0.1075, -1.252, -0.05), (0.1094, -1.284, -0.05), (0.1, -1.358, -0.05), (0.07178, -1.454, -0.05), (0.03038, -1.518, -0.05), (-0.01665, -1.555, -0.05), (-0.03358, -1.57, -0.05), (-0.06933, -1.619, -0.05), (-0.1088, -1.657, -0.05), (-0.1502, -1.678, -0.05), (-0.1841, -1.683, -0.05), (-0.2387, -1.678, -0.05), (-0.2801, -1.691, -0.05), (-0.3233, -1.734, -0.05), (-0.3741, -1.781, -0.05), (-0.4193, -1.774, -0.05), (-0.4644, -1.768, -0.05), (-0.5096, -1.792, -0.05), (-0.5472, -1.832, -0.05), (-0.5905, -1.855, -0.05), (-0.662, -1.862, -0.05), (-0.7184, -1.864, -0.05), (-0.7711, -1.858, -0.05), (-0.8163, -1.845, -0.05), (-0.8501, -1.855, -0.05), (-0.884, -1.881, -0.05), (-0.9216, -1.924, -0.05), (-0.9517, -1.975, -0.05), (-1.008, -2.05, -0.05), (-1.121, -2.112, -0.05), (-1.206, -2.135, -0.05), (-1.272, -2.135, -0.05)], [], [(3, 2, 1, 4, 5, 6, 7, 8, 9, 10, 11, 12, 13, 14, 15, 16, 17, 18, 19, 20, 21, 22, 23, 24, 25, 26, 27, 28, 29, 30, 31, 32, 33, 34, 35, 36, 37, 38, 39, 40, 41, 42, 43, 44, 45, 46, 0), (50, 49, 48, 51, 52, 53, 54, 55, 56, 57, 58, 59, 60, 61, 62, 63, 64, 65, 66, 67, 68, 69, 70, 71, 72, 73, 74, 75, 76, 77, 78, 79, 80, 81, 82, 83, 84, 85, 86, 87, 88, 89, 90, 91, 92, 93, 94, 95, 96, 97, 98, 99, 100, 101, 102, 103, 104, 105, 106, 107, 108, 47)])
_uv = me_plane_005.uv_layers.new(name='UVMap')
_uv.uv.foreach_set('vector', [0.2327, 0.4257, 0.2256, 0.4051, 0.2233, 0.3972, 0.2126, 0.3813, 0.2117, 0.372, 0.2117, 0.3561, 0.2045, 0.3362, 0.2023, 0.3116, 0.2054, 0.2811, 0.2139, 0.2592, 0.2274, 0.2446, 0.23, 0.2327, 0.2354, 0.1995, 0.2511, 0.173, 0.2717, 0.1525, 0.2838, 0.1478, 0.29, 0.1485, 0.2936, 0.1346, 0.3142, 0.114, 0.3339, 0.1034, 0.3617, 0.1054, 0.3845, 0.1166, 0.3921, 0.1246, 0.4051, 0.1292, 0.4275, 0.1544, 0.4396, 0.179, 0.4432, 0.2002, 0.4459, 0.2267, 0.4454, 0.2586, 0.4467, 0.2864, 0.4494, 0.3123, 0.4553, 0.3368, 0.4642, 0.3647, 0.4669, 0.3793, 0.4678, 0.3952, 0.4687, 0.4317, 0.4647, 0.4575, 0.4584, 0.4754, 0.4463, 0.4847, 0.4279, 0.4887, 0.3908, 0.4894, 0.3487, 0.4814, 0.2959, 0.4748, 0.2771, 0.4628, 0.2681, 0.4589, 0.2533, 0.4502, 0.243, 0.4396, 0.08861, 0.9013, 0.1018, 0.8996, 0.1296, 0.8996, 0.156, 0.8964, 0.1868, 0.8881, 0.2237, 0.87, 0.2606, 0.8458, 0.2922, 0.814, 0.3185, 0.7871, 0.3388, 0.7624, 0.3622, 0.7311, 0.384, 0.697, 0.3998, 0.6701, 0.419, 0.63, 0.4321, 0.5966, 0.4446, 0.5625, 0.4543, 0.5334, 0.4574, 0.5175, 0.4577, 0.5076, 0.454, 0.4972, 0.4457, 0.4873, 0.4325, 0.4785, 0.4156, 0.4741, 0.3975, 0.4758, 0.3825, 0.473, 0.3486, 0.4708, 0.3181, 0.4692, 0.2805, 0.4681, 0.2632, 0.4697, 0.2489, 0.4714, 0.2425, 0.4708, 0.2278, 0.4736, 0.2086, 0.4818, 0.1958, 0.4939, 0.1883, 0.5076, 0.1853, 0.5125, 0.1755, 0.523, 0.168, 0.5345, 0.1639, 0.5466, 0.1627, 0.5565, 0.1639, 0.5724, 0.1612, 0.5845, 0.1526, 0.5971, 0.1432, 0.6119, 0.1447, 0.6251, 0.1458, 0.6383, 0.1409, 0.6515, 0.133, 0.6624, 0.1285, 0.6751, 0.127, 0.6959, 0.1266, 0.7124, 0.1277, 0.7278, 0.1304, 0.741, 0.1285, 0.7508, 0.1232, 0.7607, 0.1146, 0.7717, 0.1044, 0.7805, 0.08936, 0.797, 0.07694, 0.8299, 0.07243, 0.8546, 0.07243, 0.8738, 0.0713, 0.9007])
me_plane_005.materials.append(mat_material_001)
me_plane_005.update()
me_plane = bpy.data.meshes.new('Plane')
me_plane.from_pydata([(-1.0, -1.0, 0.0), (1.0, -1.0, 0.0), (-1.0, 1.0, 0.0), (1.0, 1.0, 0.0)], [], [(0, 1, 3, 2)])
_uv = me_plane.uv_layers.new(name='UVMap')
_uv.uv.foreach_set('vector', [0.0, 0.0, 1.0, 0.0, 1.0, 1.0, 0.0, 1.0])
me_plane.materials.append(mat_material_002)
me_plane.update()

# ---- objects
ob_plane_001 = bpy.data.objects.new('Plane.001', me_plane_014)
ob_plane_002 = bpy.data.objects.new('Plane.002', me_plane_001)
ob_plane_003 = bpy.data.objects.new('Plane.003', me_plane_002)
ob_plane_004 = bpy.data.objects.new('Plane.004', me_plane_003)
ob_plane_005 = bpy.data.objects.new('Plane.005', me_plane_004)
ob_plane_006 = bpy.data.objects.new('Plane.006', me_plane_005)
ob_plane = bpy.data.objects.new('Plane', me_plane)
_N = ng_collection_of_butterflies.nodes; _L = ng_collection_of_butterflies.links
n0 = _N.new('GeometryNodeMeshCylinder'); n0.name = 'Cylinder'; n0.location = (-1058, 22)
n0.inputs[0].default_value = 23
n0.inputs[1].default_value = 2
n0.inputs[2].default_value = 3
n0.inputs[3].default_value = 1.5
n0.inputs[4].default_value = 2.1
n1 = _N.new('GeometryNodeDistributePointsOnFaces'); n1.name = 'Distribute Points on Faces'; n1.location = (-843, 83)
n1.inputs[4].default_value = 5.0
n2 = _N.new('GeometryNodeCollectionInfo'); n2.name = 'Collection Info'; n2.location = (-578, 193)
n2.inputs[0].default_value = col_butterfly
n2.inputs[1].default_value = True
n3 = _N.new('FunctionNodeRotateEuler'); n3.name = 'Rotate Euler'; n3.location = (-575, -6)
n3.space = 'LOCAL'
n3.inputs[1].default_value = (-2.012, 0.02443, 0.7278)
n4 = _N.new('ShaderNodeValue'); n4.name = 'Value'; n4.location = (-567, -235)
n4.outputs[0].default_value = 0.1
n5 = _N.new('NodeGroupOutput'); n5.name = 'Group Output'; n5.location = (704, 60)
n6 = _N.new('GeometryNodeTransform'); n6.name = 'Transform Geometry'; n6.location = (523, 56)
n7 = _N.new('GeometryNodeSetPosition'); n7.name = 'Set Position'; n7.location = (333, 155)
n8 = _N.new('ShaderNodeCombineXYZ'); n8.name = 'Combine XYZ'; n8.location = (269, -102)
n9 = _N.new('GeometryNodeInstanceOnPoints'); n9.name = 'Instance on Points'; n9.location = (-382, 117)
n9.inputs[3].default_value = True
n10 = _N.new('ShaderNodeTexNoise'); n10.name = 'Noise Texture'; n10.location = (-327, -117)
n10.noise_dimensions = '4D'
n11 = _N.new('ShaderNodeVectorMath'); n11.name = 'Vector Math'; n11.location = (-107, 11)
n11.operation = 'SUBTRACT'
n11.inputs[1].default_value = (0.5, 0.5, 0.5)
n12 = _N.new('ShaderNodeVectorMath'); n12.name = 'Vector Math.001'; n12.location = (113, 40)
n12.operation = 'SCALE'
n12.inputs[3].default_value = 7.7
n13 = _N.new('GeometryNodeInputSceneTime'); n13.name = 'Scene Time'; n13.location = (-137, -280)
n14 = _N.new('ShaderNodeMath'); n14.name = 'Math'; n14.location = (79, -198)
n14.operation = 'MULTIPLY'
n14.inputs[1].default_value = -0.8
n15 = _N.new('ShaderNodeMath'); n15.name = 'Math.001'; n15.location = (-507, -321)
n15.operation = 'MULTIPLY'
n15.inputs[1].default_value = 0.2
n16 = _N.new('GeometryNodeInputSceneTime'); n16.name = 'Scene Time.001'; n16.location = (-680, -328)
_L.new(n6.outputs[0], n5.inputs[0])
_L.new(n0.outputs[0], n1.inputs[0])
_L.new(n1.outputs[0], n9.inputs[0])
_L.new(n2.outputs[0], n9.inputs[2])
_L.new(n4.outputs[0], n9.inputs[6])
_L.new(n0.outputs[2], n1.inputs[1])
_L.new(n3.outputs[0], n9.inputs[5])
_L.new(n1.outputs[2], n3.inputs[0])
_L.new(n13.outputs[0], n14.inputs[0])
_L.new(n8.outputs[0], n6.inputs[2])
_L.new(n14.outputs[0], n8.inputs[2])
_L.new(n7.outputs[0], n6.inputs[0])
_L.new(n9.outputs[0], n7.inputs[0])
_L.new(n12.outputs[0], n7.inputs[3])
_L.new(n10.outputs[1], n11.inputs[0])
_L.new(n11.outputs[0], n12.inputs[0])
_L.new(n15.outputs[0], n10.inputs[1])
_L.new(n16.outputs[0], n15.inputs[0])
n5.is_active_output = True

# ---- transforms, parenting, visibility, modifiers, constraints
ob_plane_001.location = (0.2, 0.0, 0.0)
ob_plane_001.rotation_euler = (0.0, 1.571, 0.0)
_m = ob_plane_001.modifiers.new('Subdivision', 'SUBSURF')
_m.levels = 5
_m.render_levels = 4
_m = ob_plane_001.modifiers.new('GeometryNodes', 'NODES')
_m.node_group = ng_geometry_nodes
_gi = [s.identifier for s in ng_geometry_nodes.interface.items_tree if s.item_type == 'SOCKET' and s.in_out == 'INPUT']
_m[_gi[1]] = 0.51  # offset
_m = ob_plane_001.modifiers.new('Mirror', 'MIRROR')
_m.use_axis = (False, True, False)
ob_plane_002.location = (0.0, 0.0, 0.0)
ob_plane_002.rotation_euler = (0.0, 1.571, 0.0)
_m = ob_plane_002.modifiers.new('Subdivision', 'SUBSURF')
_m.levels = 5
_m.render_levels = 4
_m = ob_plane_002.modifiers.new('GeometryNodes', 'NODES')
_m.node_group = ng_geometry_nodes
_gi = [s.identifier for s in ng_geometry_nodes.interface.items_tree if s.item_type == 'SOCKET' and s.in_out == 'INPUT']
_m[_gi[1]] = 0.32  # offset
_m = ob_plane_002.modifiers.new('Mirror', 'MIRROR')
_m.use_axis = (False, True, False)
ob_plane_003.location = (0.0, 0.0, 0.0)
ob_plane_003.rotation_euler = (0.0, 1.571, 0.0)
_m = ob_plane_003.modifiers.new('Subdivision', 'SUBSURF')
_m.levels = 5
_m.render_levels = 4
_m = ob_plane_003.modifiers.new('GeometryNodes', 'NODES')
_m.node_group = ng_geometry_nodes
_m = ob_plane_003.modifiers.new('Mirror', 'MIRROR')
_m.use_axis = (False, True, False)
ob_plane_004.location = (0.0, 0.0, 0.0)
ob_plane_004.rotation_euler = (0.0, 1.571, 0.0)
_m = ob_plane_004.modifiers.new('Subdivision', 'SUBSURF')
_m.levels = 5
_m.render_levels = 4
_m = ob_plane_004.modifiers.new('GeometryNodes', 'NODES')
_m.node_group = ng_geometry_nodes
_gi = [s.identifier for s in ng_geometry_nodes.interface.items_tree if s.item_type == 'SOCKET' and s.in_out == 'INPUT']
_m[_gi[1]] = 0.66  # offset
_m = ob_plane_004.modifiers.new('Mirror', 'MIRROR')
_m.use_axis = (False, True, False)
ob_plane_005.location = (0.0, 0.0, 0.0)
ob_plane_005.rotation_euler = (0.0, 1.571, 0.0)
_m = ob_plane_005.modifiers.new('Subdivision', 'SUBSURF')
_m.levels = 5
_m.render_levels = 4
_m = ob_plane_005.modifiers.new('GeometryNodes', 'NODES')
_m.node_group = ng_geometry_nodes
_gi = [s.identifier for s in ng_geometry_nodes.interface.items_tree if s.item_type == 'SOCKET' and s.in_out == 'INPUT']
_m[_gi[1]] = 0.75  # offset
_m = ob_plane_005.modifiers.new('Mirror', 'MIRROR')
_m.use_axis = (False, True, False)
ob_plane_006.location = (0.0, 0.0, 0.0)
ob_plane_006.rotation_euler = (0.0, 1.571, 0.0)
_m = ob_plane_006.modifiers.new('Subdivision', 'SUBSURF')
_m.levels = 5
_m.render_levels = 4
_m = ob_plane_006.modifiers.new('GeometryNodes', 'NODES')
_m.node_group = ng_geometry_nodes
_gi = [s.identifier for s in ng_geometry_nodes.interface.items_tree if s.item_type == 'SOCKET' and s.in_out == 'INPUT']
_m[_gi[1]] = 0.84  # offset
_m = ob_plane_006.modifiers.new('Mirror', 'MIRROR')
_m.use_axis = (False, True, False)
ob_plane.location = (0.0, 0.0, 0.0)
_m = ob_plane.modifiers.new('GeometryNodes', 'NODES')
_m.node_group = ng_collection_of_butterflies

# ---- collection membership
col_butterfly.objects.link(ob_plane_001)
col_butterfly.objects.link(ob_plane_002)
col_butterfly.objects.link(ob_plane_003)
col_butterfly.objects.link(ob_plane_004)
col_butterfly.objects.link(ob_plane_005)
col_butterfly.objects.link(ob_plane_006)
col_geonodes.objects.link(ob_plane)
def _layer_coll(name, lc=None):
    lc = lc or bpy.context.view_layer.layer_collection
    for c in lc.children:
        if c.name == name: return c
        r = _layer_coll(name, c)
        if r: return r
_layer_coll('butterfly').exclude = True

# ---- scene / render settings (as saved in the file)
scene.frame_start = 1; scene.frame_end = 250; scene.frame_set(167)
scene.render.engine = 'BLENDER_EEVEE_NEXT'
scene.cycles.sampling_pattern = 'TABULATED_SOBOL'
scene.view_settings.view_transform = 'Filmic'
bpy.context.view_layer.update()

# ---- added for rendering (the .blend has no active camera and no usable light): camera, sun
cam_auto = bpy.data.cameras.new('AutoCamera')
cam_auto.lens = 50.0
cam_auto.sensor_width = 36.0
cam_auto.clip_end = 1000.0
ob_auto_camera = bpy.data.objects.new('AutoCamera', cam_auto)
scene.collection.objects.link(ob_auto_camera)
ob_auto_camera.location = (5.66076, -6.03807, 4.03254)
ob_auto_camera.rotation_euler = (1.09748, -7.21219e-08, 0.694738)
scene.camera = ob_auto_camera
light_auto_sun = bpy.data.lights.new('AutoSun', 'SUN')
light_auto_sun.energy = 3.0
light_auto_sun.angle = 0.0523599
ob_auto_sun = bpy.data.objects.new('AutoSun', light_auto_sun)
scene.collection.objects.link(ob_auto_sun)
ob_auto_sun.rotation_euler = (0.872665, 0.174533, 0.523599)
bpy.context.view_layer.update()
